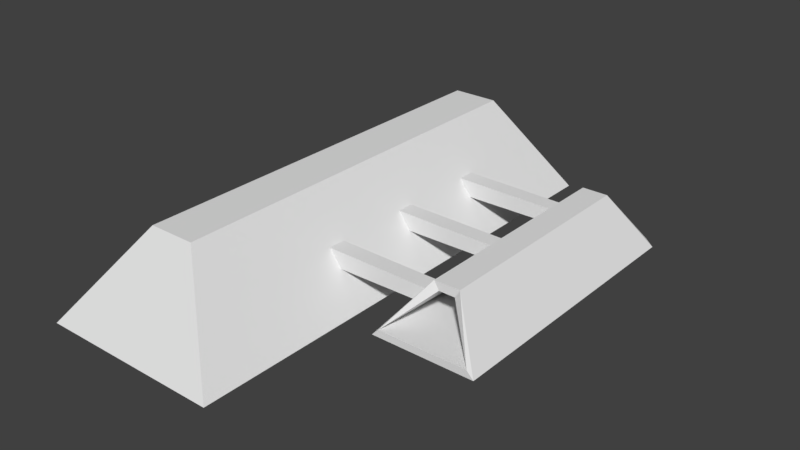 # Source: BSGMapUnityPort.blend  (saved by Blender 2.79.0; exported with 4.5.12 LTS)
import bpy
from mathutils import Matrix  # noqa: F401  (used for matrix-valued properties, if any)

bpy.ops.wm.read_factory_settings(use_empty=True)
scene = bpy.context.scene
scene.name = 'Scene'

# ---- collections
col_collection_1 = bpy.data.collections.new('Collection 1'); scene.collection.children.link(col_collection_1)

# ---- materials (node trees are filled in below, after node groups)
mat_material = bpy.data.materials.new('Material')
mat_material.alpha_threshold = 0.0
mat_material.use_transparent_shadow = False
mat_material.roughness = 0.5
mat_material.line_color = (0.0, 0.0, 0.0, 1.0)
mat_material_001 = bpy.data.materials.new('Material.001')
mat_material_001.alpha_threshold = 0.0
mat_material_001.use_transparent_shadow = False
mat_material_001.roughness = 0.5
mat_material_001.line_color = (0.0, 0.0, 0.0, 1.0)

# ---- material node trees

# ---- world
world_world = bpy.data.worlds.new('World'); scene.world = world_world
world_world.color = (0.05088, 0.05088, 0.05088)
world_world.use_sun_shadow = False
world_world.sun_shadow_jitter_overblur = 0.0
world_world.cycles.sampling_method = 'MANUAL'

# ---- meshes
me_cube = bpy.data.meshes.new('Cube')
me_cube.from_pydata([(4.0, 8.207, -1.0), (4.0, -13.77, -1.0), (-4.0, -13.77, -1.0), (-4.0, 8.207, -1.0), (1.0, 6.207, 3.0), (1.0, -11.29, 3.0), (-1.0, -11.29, 3.0), (-1.0, 6.207, 3.0), (4.0, 2.839, -1.0), (4.0, -2.322, -1.0), (-4.0, -2.322, -1.0), (-4.0, 2.839, -1.0), (1.0, 2.333, 3.0), (1.0, -1.333, 3.0), (-1.0, -1.333, 3.0), (-1.0, 2.333, 3.0)], [], [(9, 1, 2, 10), (13, 14, 6, 5), (9, 13, 5, 1), (1, 5, 6, 2), (11, 15, 7, 3), (4, 0, 3, 7), (2, 6, 14, 10), (10, 14, 15, 11), (0, 4, 12, 8), (8, 12, 13, 9), (4, 7, 15, 12), (12, 15, 14, 13), (0, 8, 11, 3), (8, 9, 10, 11), (14, 10, 9, 13), (15, 11, 8, 12)])
me_cube.materials.append(mat_material)
me_cube.use_remesh_preserve_volume = False
me_cube.use_remesh_preserve_attributes = False
me_cube.use_mirror_vertex_groups = False
me_cube.update()
me_cube_001 = bpy.data.meshes.new('Cube.001')
me_cube_001.from_pydata([(4.0, 8.0, -1.0), (4.0, -13.96, -1.0), (-4.0, -13.96, -1.0), (-4.0, 8.0, -1.0), (1.0, 6.0, 3.0), (1.0, -11.47, 3.0), (-1.0, -11.47, 3.0), (-1.0, 6.0, 3.0), (4.0, 0.6816, -1.0), (4.0, -6.637, -1.0), (-4.0, -6.637, -1.0), (-4.0, 0.6816, -1.0), (1.0, 0.1757, 3.0), (1.0, -5.649, 3.0), (-1.0, -5.649, 3.0), (-1.0, 0.1757, 3.0)], [], [(9, 1, 2, 10), (13, 14, 6, 5), (9, 13, 5, 1), (11, 15, 7, 3), (2, 6, 14, 10), (10, 14, 15, 11), (0, 4, 12, 8), (8, 12, 13, 9), (4, 7, 15, 12), (12, 15, 14, 13), (0, 8, 11, 3), (8, 9, 10, 11)])
me_cube_001.materials.append(mat_material_001)
me_cube_001.use_remesh_preserve_volume = False
me_cube_001.use_remesh_preserve_attributes = False
me_cube_001.use_mirror_vertex_groups = False
me_cube_001.update()
me_cube_003 = bpy.data.meshes.new('Cube.003')
me_cube_003.from_pydata([(-7.677, -1.0, -1.0), (-7.677, -1.0, 1.0), (-7.677, 1.0, -1.0), (-7.677, 1.0, 1.0), (5.963, -1.0, -0.8582), (6.99, -1.0, 0.8582), (5.963, 1.0, -0.8582), (6.99, 1.0, 0.8582)], [], [(0, 1, 3, 2), (2, 3, 7, 6), (6, 7, 5, 4), (4, 5, 1, 0), (2, 6, 4, 0), (7, 3, 1, 5)])
me_cube_003.use_remesh_preserve_volume = False
me_cube_003.use_remesh_preserve_attributes = False
me_cube_003.use_mirror_vertex_groups = False
me_cube_003.update()
me_cube_005 = bpy.data.meshes.new('Cube.005')
me_cube_005.from_pydata([(-7.677, -1.0, -1.0), (-7.677, -1.0, 1.0), (-7.677, 1.0, -1.0), (-7.677, 1.0, 1.0), (5.963, -1.0, -0.8582), (6.99, -1.0, 0.8582), (5.963, 1.0, -0.8582), (6.99, 1.0, 0.8582)], [], [(0, 1, 3, 2), (2, 3, 7, 6), (6, 7, 5, 4), (4, 5, 1, 0), (2, 6, 4, 0), (7, 3, 1, 5)])
me_cube_005.use_remesh_preserve_volume = False
me_cube_005.use_remesh_preserve_attributes = False
me_cube_005.use_mirror_vertex_groups = False
me_cube_005.update()
me_cube_006 = bpy.data.meshes.new('Cube.006')
me_cube_006.from_pydata([(-7.677, -1.0, -1.0), (-7.677, -1.0, 1.0), (-7.677, 1.0, -1.0), (-7.677, 1.0, 1.0), (5.963, -1.0, -0.8582), (6.99, -1.0, 0.8582), (5.963, 1.0, -0.8582), (6.99, 1.0, 0.8582)], [], [(0, 1, 3, 2), (2, 3, 7, 6), (6, 7, 5, 4), (4, 5, 1, 0), (2, 6, 4, 0), (7, 3, 1, 5)])
me_cube_006.use_remesh_preserve_volume = False
me_cube_006.use_remesh_preserve_attributes = False
me_cube_006.use_mirror_vertex_groups = False
me_cube_006.update()

# ---- objects
ob_cube = bpy.data.objects.new('Cube', me_cube)
ob_cube_001 = bpy.data.objects.new('Cube.001', me_cube_001)
ob_cube_003 = bpy.data.objects.new('Cube.003', me_cube_003)
ob_cube_002 = bpy.data.objects.new('Cube.002', me_cube_005)
ob_cube_004 = bpy.data.objects.new('Cube.004', me_cube_006)

# ---- transforms, parenting, visibility, modifiers, constraints
ob_cube.location = (0.0, 2.311, 0.0)
ob_cube.lock_rotations_4d = False
ob_cube.empty_display_type = 'ARROWS'
ob_cube.lineart.crease_threshold = 0.0
ob_cube_001.location = (7.972, 2.461, 0.0)
ob_cube_001.scale = (0.5504, 0.5504, 0.5504)
ob_cube_001.lock_rotations_4d = False
ob_cube_001.empty_display_type = 'ARROWS'
ob_cube_001.lineart.crease_threshold = 0.0
_m = ob_cube_001.modifiers.new('Solidify', 'SOLIDIFY')
_m.thickness = 0.75
_m.nonmanifold_thickness_mode = 'FIXED'
_m.nonmanifold_merge_threshold = 0.0003
ob_cube_003.location = (4.589, 4.661, 0.7533)
ob_cube_003.scale = (0.3649, 0.3649, 0.3649)
ob_cube_003.lineart.crease_threshold = 0.0
ob_cube_002.location = (4.589, 0.6614, 0.7533)
ob_cube_002.scale = (0.3649, 0.3649, 0.3649)
ob_cube_002.lineart.crease_threshold = 0.0
ob_cube_004.location = (4.589, -3.339, 0.7533)
ob_cube_004.scale = (0.3649, 0.3649, 0.3649)
ob_cube_004.lineart.crease_threshold = 0.0

# ---- collection membership
col_collection_1.objects.link(ob_cube)
col_collection_1.objects.link(ob_cube_001)
col_collection_1.objects.link(ob_cube_003)
col_collection_1.objects.link(ob_cube_002)
col_collection_1.objects.link(ob_cube_004)

# ---- scene / render settings (as saved in the file)
scene.frame_start = 1; scene.frame_end = 1; scene.frame_set(1)
scene.render.engine = 'BLENDER_EEVEE_NEXT'
scene.render.resolution_percentage = 50
scene.render.dither_intensity = 0.0
scene.cycles.use_denoising = False
scene.cycles.samples = 128
scene.cycles.sampling_pattern = 'TABULATED_SOBOL'
scene.cycles.use_adaptive_sampling = False
scene.cycles.use_light_tree = False
scene.cycles.blur_glossy = 0.0
scene.cycles.sample_clamp_indirect = 0.0
scene.view_settings.view_transform = 'Standard'
bpy.context.view_layer.update()

# ---- added for rendering (the .blend has no active camera and no usable light): camera, sun
cam_auto = bpy.data.cameras.new('AutoCamera')
cam_auto.lens = 50.0
cam_auto.sensor_width = 36.0
cam_auto.clip_end = 1000.0
ob_auto_camera = bpy.data.objects.new('AutoCamera', cam_auto)
scene.collection.objects.link(ob_auto_camera)
ob_auto_camera.location = (27.5649, -29.8437, 20.5823)
ob_auto_camera.rotation_euler = (1.09748, -7.21219e-08, 0.694738)
scene.camera = ob_auto_camera
light_auto_sun = bpy.data.lights.new('AutoSun', 'SUN')
light_auto_sun.energy = 3.0
light_auto_sun.angle = 0.0523599
ob_auto_sun = bpy.data.objects.new('AutoSun', light_auto_sun)
scene.collection.objects.link(ob_auto_sun)
ob_auto_sun.rotation_euler = (0.872665, 0.174533, 0.523599)
bpy.context.view_layer.update()
